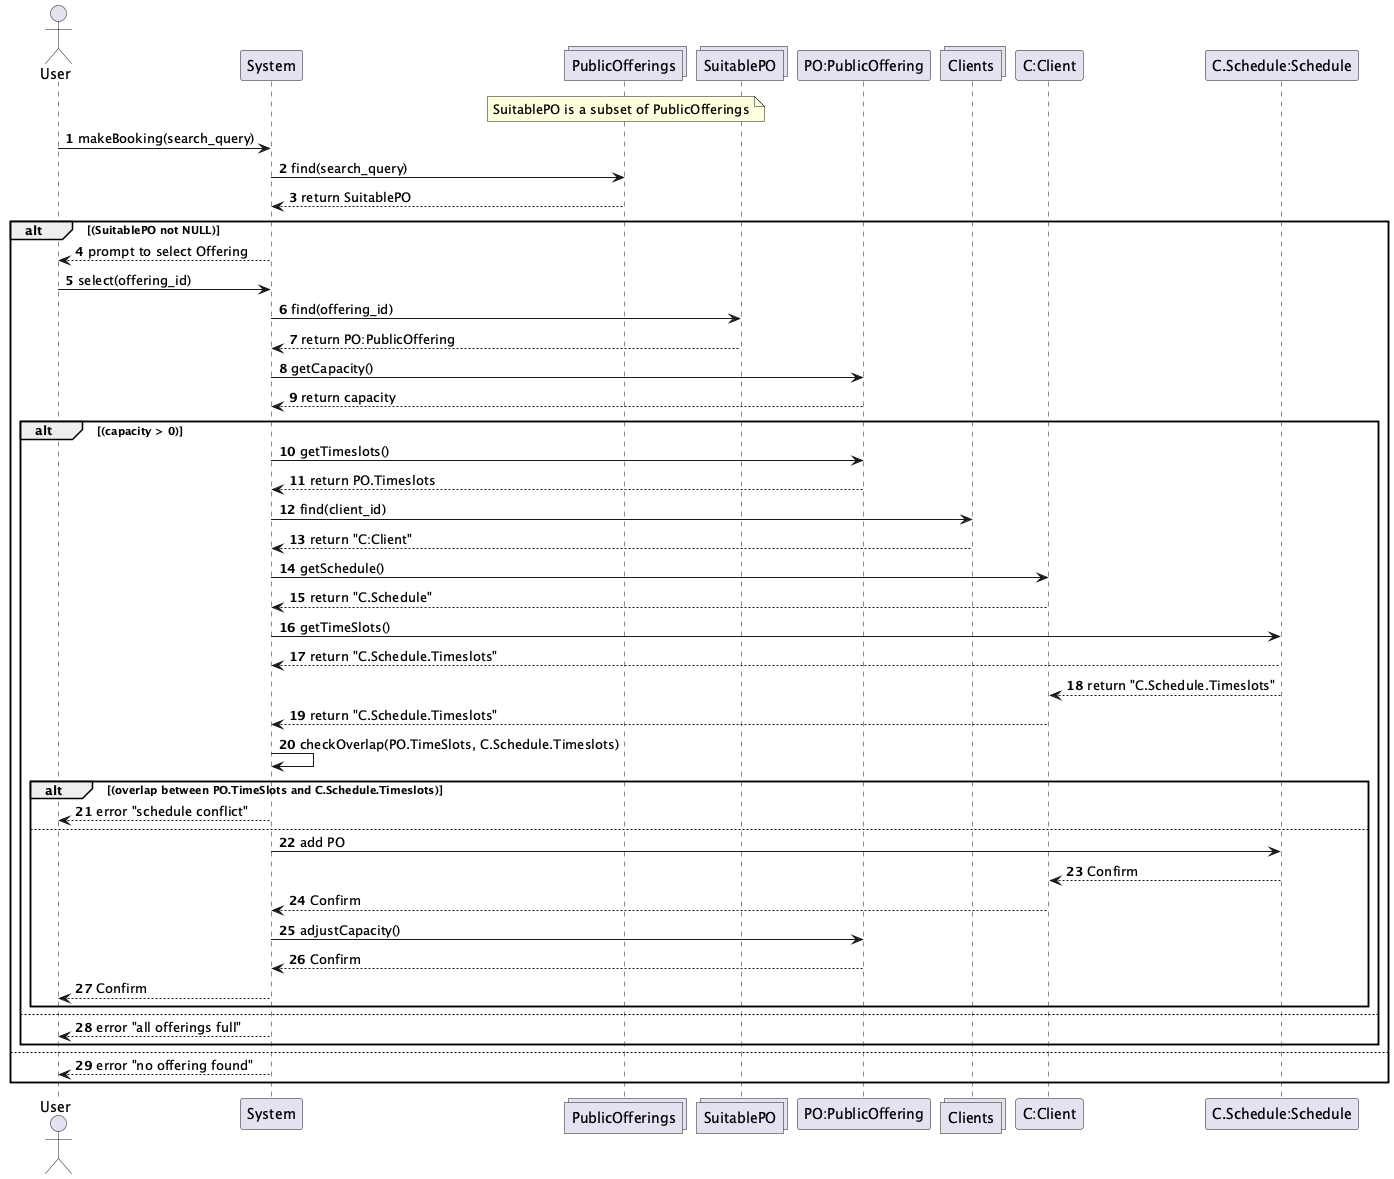

The diagram above was rendered by PlantUML. Its source (embedded in the PNG):
@startuml
actor User
participant System
collections PublicOfferings
note over of PublicOfferings : SuitablePO is a subset of PublicOfferings
collections SuitablePO
participant "PO:PublicOffering"
collections Clients
participant "C:Client"
participant "C.Schedule:Schedule"

autonumber

User -> System : makeBooking(search_query)
System -> PublicOfferings : find(search_query)
PublicOfferings --> System : return SuitablePO

alt (SuitablePO not NULL)
    System --> User : prompt to select Offering
    User -> System : select(offering_id)
    System -> SuitablePO : find(offering_id)
    SuitablePO --> System : return PO:PublicOffering
    System -> "PO:PublicOffering" : getCapacity()
    "PO:PublicOffering" --> System : return capacity
    
    alt (capacity > 0)
        System -> "PO:PublicOffering" : getTimeslots()
        "PO:PublicOffering" --> System : return PO.Timeslots
        System -> Clients : find(client_id)
        Clients --> System : return "C:Client"
        System -> "C:Client" : getSchedule()
        "C:Client" --> System : return "C.Schedule"
        System -> "C.Schedule:Schedule" : getTimeSlots()
        "C.Schedule:Schedule" --> System : return "C.Schedule.Timeslots"
        "C.Schedule:Schedule" --> "C:Client" : return "C.Schedule.Timeslots"
        "C:Client" --> System : return "C.Schedule.Timeslots"

        System -> System : checkOverlap(PO.TimeSlots, C.Schedule.Timeslots)

        alt (overlap between PO.TimeSlots and C.Schedule.Timeslots)
            System --> User : error "schedule conflict"
        else
            System -> "C.Schedule:Schedule" : add PO
            "C.Schedule:Schedule" --> "C:Client" : Confirm
            "C:Client" --> System : Confirm
            System -> "PO:PublicOffering" : adjustCapacity()
            "PO:PublicOffering" --> System : Confirm
            System --> User : Confirm
        end
    else
        System --> User : error "all offerings full"
    end
else
    System --> User : error "no offering found"
end

@enduml